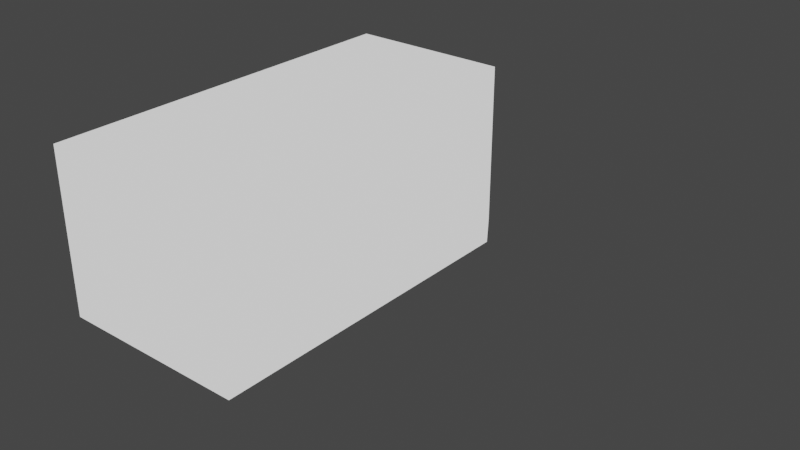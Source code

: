 # Source: Street2WithScale.blend  (saved by Blender 2.93.20; exported with 4.5.12 LTS)
import bpy
from mathutils import Matrix  # noqa: F401  (used for matrix-valued properties, if any)

bpy.ops.wm.read_factory_settings(use_empty=True)
scene = bpy.context.scene
scene.name = 'Scene'

# ---- collections
col_barexterior = bpy.data.collections.new('BarExterior'); scene.collection.children.link(col_barexterior)
col_barinterior = bpy.data.collections.new('BarInterior'); scene.collection.children.link(col_barinterior)

# ---- images (referenced by path relative to the original .blend; pixels are not part of the script)
import os
ASSET_DIR = os.environ.get("B2B_ASSET_DIR", "")  # directory of the original .blend (textures are referenced by path, not embedded)
HERE = os.path.dirname(os.path.abspath(__file__))  # packed textures are extracted next to this script under _unpacked/

def load_image(name, relpath, width, height, colorspace="sRGB"):
    """Load a texture the original file referenced (path relative to the .blend, or extracted next to this script)."""
    p = next((c for c in (os.path.join(HERE, relpath), os.path.join(ASSET_DIR, relpath)) if relpath and os.path.exists(c)), "")
    if p:
        img = bpy.data.images.load(p, check_existing=True)
        img.name = name
    else:  # same state as the original file: an image datablock whose file is absent (Cycles renders it pink)
        img = bpy.data.images.new(name, width, height)
        img.source = "FILE"
        img.filepath = "//" + (relpath or name)
    img.colorspace_settings.name = colorspace
    return img
img_gridbox_default_png_002 = load_image('GridBox_Default.png.002', 'GridBox_Default.png', 1024, 1024, 'sRGB')

# ---- materials (node trees are filled in below, after node groups)
mat_gridlines_002 = bpy.data.materials.new('GridLines.002')
mat_gridlines_002.use_transparent_shadow = False
mat_gridlines_002.diffuse_color = (1.0, 1.0, 1.0, 1.0)
mat_gridlines_002.roughness = 1.0
mat_gridlines_002.specular_intensity = 0.0
mat_gridlines_003 = bpy.data.materials.new('GridLines.003')
mat_gridlines_003.alpha_threshold = 0.4345
mat_gridlines_003.use_backface_culling = True
mat_gridlines_003.use_transparent_shadow = False
mat_gridlines_003.diffuse_color = (1.0, 1.0, 1.0, 1.0)
mat_gridlines_003.roughness = 1.0
mat_gridlines_003.specular_intensity = 0.0

# ---- material node trees
mat_gridlines_002.use_nodes = True; mat_gridlines_002.node_tree.nodes.clear()
_N = mat_gridlines_002.node_tree.nodes; _L = mat_gridlines_002.node_tree.links
n0 = _N.new('ShaderNodeBsdfPrincipled'); n0.name = 'Principled BSDF'; n0.location = (10, 300)
n0.distribution = 'GGX'
n0.subsurface_method = 'BURLEY'
n0.inputs[2].default_value = 1.0
n0.inputs[3].default_value = 1.45
n0.inputs[4].default_value = 0.0
n0.inputs[13].default_value = 0.0
n0.inputs[27].default_value = (0.0, 0.0, 0.0, 1.0)
n0.inputs[28].default_value = 1.0
n1 = _N.new('ShaderNodeOutputMaterial'); n1.name = 'Material Output'; n1.location = (300, 300)
n2 = _N.new('ShaderNodeTexImage'); n2.name = 'Image Texture'; n2.location = (-300, 600)
n2.image = img_gridbox_default_png_002
_L.new(n0.outputs[0], n1.inputs[0])
_L.new(n2.outputs[0], n0.inputs[0])
n1.is_active_output = True
mat_gridlines_003.use_nodes = True; mat_gridlines_003.node_tree.nodes.clear()
_N = mat_gridlines_003.node_tree.nodes; _L = mat_gridlines_003.node_tree.links
n0 = _N.new('ShaderNodeOutputMaterial'); n0.name = 'Material Output'; n0.location = (300, 300)
n1 = _N.new('ShaderNodeEmission'); n1.name = 'Emission'; n1.location = (10, 300)
n1.inputs[0].default_value = (0.8, 0.8, 0.8, 1.0)
_L.new(n1.outputs[0], n0.inputs[0])
n0.is_active_output = True

# ---- world
world_world = bpy.data.worlds.new('World'); scene.world = world_world
world_world.use_nodes = True; world_world.node_tree.nodes.clear()
_N = world_world.node_tree.nodes; _L = world_world.node_tree.links
n0 = _N.new('ShaderNodeOutputWorld'); n0.name = 'World Output'; n0.location = (300, 300)
n1 = _N.new('ShaderNodeBackground'); n1.name = 'Background'; n1.location = (10, 300)
n1.inputs[0].default_value = (0.05088, 0.05088, 0.05088, 1.0)
_L.new(n1.outputs[0], n0.inputs[0])
n0.is_active_output = True
world_world.color = (0.05088, 0.05088, 0.05088)
world_world.use_sun_shadow = False
world_world.sun_shadow_jitter_overblur = 0.0

# ---- meshes
me_barexterior = bpy.data.meshes.new('BarExterior')
me_barexterior.from_pydata([(-5.0, -2.0, 11.0), (-5.0, -2.0, 23.97), (-12.0, -2.0, 23.97), (-12.0, -2.0, 10.0), (-6.0, -2.0, 10.0), (-5.0, 4.0, 11.0), (-6.0, 4.0, 10.0), (-12.0, 4.0, 10.0), (-12.0, 4.0, 23.97), (-5.0, 4.0, 23.97)], [], [(0, 1, 2), (0, 2, 3), (3, 4, 0), (5, 6, 7), (7, 8, 5), (8, 9, 5), (8, 2, 1), (1, 9, 8), (7, 3, 2), (2, 8, 7), (6, 4, 3), (3, 7, 6), (9, 1, 0), (0, 5, 9), (0, 4, 6), (6, 5, 0)])
me_barexterior.polygons.foreach_set('use_smooth', [True] * 16)
_k = set([(0, 1), (0, 4), (0, 5), (1, 2), (1, 9), (2, 3), (2, 8), (3, 4), (3, 7), (4, 6), (5, 6), (5, 9), (6, 7), (7, 8), (8, 9)])
me_barexterior.attributes.new('sharp_edge', 'BOOLEAN', 'EDGE').data.foreach_set('value', [ (min(e.vertices), max(e.vertices)) in _k for e in me_barexterior.edges])
_uv = me_barexterior.uv_layers.new(name='UVMap')
_uv.uv.foreach_set('vector', [0.0, -1.0, 0.0, 11.97, -7.0, 11.97, 0.0, -1.0, -7.0, 11.97, -7.0, -2.0, -7.0, -2.0, -1.0, -2.0, 0.0, -1.0, 0.0, -1.0, 1.0, -2.0, 7.0, -2.0, 7.0, -2.0, 7.0, 11.97, 0.0, -1.0, 7.0, 11.97, 0.0, 11.97, 0.0, -1.0, -7.0, 6.0, -7.0, 0.0, 0.0, 0.0, 0.0, 0.0, 0.0, 6.0, -7.0, 6.0, -2.0, 6.0, -2.0, 0.0, 11.97, 0.0, 11.97, 0.0, 11.97, 6.0, -2.0, 6.0, 0.99, 6.0, 0.99, 0.0, 6.992, 0.0, 6.992, 0.0, 6.992, 6.0, 0.99, 6.0, -8.0, 6.0, -8.0, 0.0, 1.01, 0.0, 1.01, 0.0, 1.01, 6.0, -8.0, 6.0, 0.7071, 0.0, 2.121, 0.0, 2.121, 6.0, 2.121, 6.0, 0.7071, 6.0, 0.7071, 0.0])
me_barexterior.materials.append(mat_gridlines_002)
me_barexterior.use_remesh_fix_poles = True
me_barexterior.use_remesh_preserve_attributes = False
me_barexterior.update()
me_barexterior.normals_split_custom_set([tuple(v) for v in zip(*[iter([0.0, -1.0, 0.0, 0.0, -1.0, 0.0, 0.0, -1.0, 0.0, 0.0, -1.0, 0.0, 0.0, -1.0, 0.0, 0.0, -1.0, 0.0, 0.0, -1.0, 0.0, 0.0, -1.0, 0.0, 0.0, -1.0, 0.0, 0.0, 1.0, 0.0, 0.0, 1.0, 0.0, 0.0, 1.0, 0.0, 0.0, 1.0, 0.0, 0.0, 1.0, 0.0, 0.0, 1.0, 0.0, 0.0, 1.0, 0.0, 0.0, 1.0, 0.0, 0.0, 1.0, 0.0, 0.0, 0.0, 1.0, 0.0, 0.0, 1.0, 0.0, 0.0, 1.0, 0.0, 0.0, 1.0, 0.0, 0.0, 1.0, 0.0, 0.0, 1.0, -1.0, 0.0, 0.0, -1.0, 0.0, 0.0, -1.0, 0.0, 0.0, -1.0, 0.0, 0.0, -1.0, 0.0, 0.0, -1.0, 0.0, 0.0, 0.0, 0.0, -1.0, 0.0, 0.0, -1.0, 0.0, 0.0, -1.0, 0.0, 0.0, -1.0, 0.0, 0.0, -1.0, 0.0, 0.0, -1.0, 1.0, 0.0, 0.0, 1.0, 0.0, 0.0, 1.0, 0.0, 0.0, 1.0, 0.0, 0.0, 1.0, 0.0, 0.0, 1.0, 0.0, 0.0, 0.7071, 0.0, -0.7071, 0.7071, 0.0, -0.7071, 0.7071, 0.0, -0.7071, 0.7071, 0.0, -0.7071, 0.7071, 0.0, -0.7071, 0.7071, 0.0, -0.7071])] * 3)])
me_barinterior_001 = bpy.data.meshes.new('BarInterior.001')
me_barinterior_001.from_pydata([(-13.0, -2.0, 11.5), (-14.0, -2.0, 10.0), (-20.0, -2.0, 10.0), (-20.0, -2.0, 24.0), (-13.0, -2.0, 24.0), (-13.0, 4.0, 11.5), (-13.0, 4.0, 24.0), (-20.0, 4.0, 24.0), (-20.0, 4.0, 10.0), (-14.0, 4.0, 10.0)], [], [(0, 1, 2), (2, 3, 0), (3, 4, 0), (5, 6, 7), (5, 7, 8), (8, 9, 5), (3, 7, 6), (6, 4, 3), (2, 8, 7), (7, 3, 2), (1, 9, 8), (8, 2, 1), (4, 6, 5), (5, 0, 4), (0, 5, 9), (9, 1, 0)])
me_barinterior_001.polygons.foreach_set('use_smooth', [True] * 16)
_k = set([(0, 1), (0, 4), (0, 5), (1, 2), (1, 9), (2, 3), (2, 8), (3, 4), (3, 7), (4, 6), (5, 6), (5, 9), (6, 7), (7, 8), (8, 9)])
me_barinterior_001.attributes.new('sharp_edge', 'BOOLEAN', 'EDGE').data.foreach_set('value', [ (min(e.vertices), max(e.vertices)) in _k for e in me_barinterior_001.edges])
_uv = me_barinterior_001.uv_layers.new(name='UVMap')
_uv.uv.foreach_set('vector', [0.0, -0.5, 1.0, -2.0, 7.0, -2.0, 7.0, -2.0, 7.0, 12.0, 0.0, -0.5, 7.0, 12.0, 0.0, 12.0, 0.0, -0.5, 0.0, -0.5, 0.0, 12.0, -7.0, 12.0, 0.0, -0.5, -7.0, 12.0, -7.0, -2.0, -7.0, -2.0, -1.0, -2.0, 0.0, -0.5, 7.0, 0.0, 7.0, 6.0, 0.0, 6.0, 0.0, 6.0, 0.0, 0.0, 7.0, 0.0, 2.0, 0.0, 2.0, 6.0, -12.0, 6.0, -12.0, 6.0, -12.0, 0.0, 2.0, 0.0, 0.99, 0.0, 0.99, 6.0, 6.992, 6.0, 6.992, 6.0, 6.992, 0.0, 0.99, 0.0, -8.0, 0.0, -8.0, 6.0, 1.01, 6.0, 1.01, 6.0, 1.01, 0.0, -8.0, 0.0, -0.416, 0.0, -0.416, 6.0, -2.219, 6.0, -2.219, 6.0, -2.219, 0.0, -0.416, 0.0])
me_barinterior_001.materials.append(mat_gridlines_003)
me_barinterior_001.use_remesh_fix_poles = True
me_barinterior_001.use_remesh_preserve_attributes = False
me_barinterior_001.update()
me_barinterior_001.normals_split_custom_set([tuple(v) for v in zip(*[iter([0.0, 1.0, 0.0, 0.0, 1.0, 0.0, 0.0, 1.0, 0.0, 0.0, 1.0, 0.0, 0.0, 1.0, 0.0, 0.0, 1.0, 0.0, 0.0, 1.0, 0.0, 0.0, 1.0, 0.0, 0.0, 1.0, 0.0, 0.0, -1.0, 0.0, 0.0, -1.0, 0.0, 0.0, -1.0, 0.0, 0.0, -1.0, 0.0, 0.0, -1.0, 0.0, 0.0, -1.0, 0.0, 0.0, -1.0, 0.0, 0.0, -1.0, 0.0, 0.0, -1.0, 0.0, 0.0, 0.0, -1.0, 0.0, 0.0, -1.0, 0.0, 0.0, -1.0, 0.0, 0.0, -1.0, 0.0, 0.0, -1.0, 0.0, 0.0, -1.0, 1.0, 0.0, 0.0, 1.0, 0.0, 0.0, 1.0, 0.0, 0.0, 1.0, 0.0, 0.0, 1.0, 0.0, 0.0, 1.0, 0.0, 0.0, 0.0, 0.0, 1.0, 0.0, 0.0, 1.0, 0.0, 0.0, 1.0, 0.0, 0.0, 1.0, 0.0, 0.0, 1.0, 0.0, 0.0, 1.0, -1.0, 0.0, 0.0, -1.0, 0.0, 0.0, -1.0, 0.0, 0.0, -1.0, 0.0, 0.0, -1.0, 0.0, 0.0, -1.0, 0.0, 0.0, -0.8321, 0.0, 0.5547, -0.8321, 0.0, 0.5547, -0.8321, 0.0, 0.5547, -0.8321, 0.0, 0.5547, -0.8321, 0.0, 0.5547, -0.8321, 0.0, 0.5547])] * 3)])
me_barinterior_002 = bpy.data.meshes.new('BarInterior.002')
me_barinterior_002.from_pydata([(-17.0, -1.0, 16.0), (-18.0, -1.0, 16.0), (-18.0, -2.0, 16.0), (-17.0, -2.0, 16.0), (-18.0, -1.0, 10.1), (-17.0, -1.0, 10.1), (-17.0, -2.0, 10.1), (-18.0, -2.0, 10.1), (-19.0, -1.0, 16.0), (-19.0, -1.0, 15.0), (-19.0, -2.0, 15.0), (-19.0, -2.0, 16.0), (-18.0, -1.0, 15.0), (-18.0, -2.0, 15.0), (-17.0, -1.0, 15.0), (-17.0, -2.0, 15.0)], [], [(0, 1, 2, 3), (4, 5, 6, 7), (8, 9, 10, 11), (12, 4, 7, 13), (6, 5, 14, 15), (15, 14, 0, 3), (1, 0, 14, 12), (12, 14, 5, 4), (6, 15, 13, 7), (15, 3, 2, 13), (11, 10, 13, 2), (10, 9, 12, 13), (8, 11, 2, 1), (9, 8, 1, 12)])
me_barinterior_002.polygons.foreach_set('use_smooth', [True] * 14)
_k = set([(0, 1), (0, 3), (0, 14), (1, 8), (2, 3), (2, 11), (3, 15), (4, 5), (4, 7), (4, 12), (5, 6), (5, 14), (6, 7), (6, 15), (7, 13), (8, 9), (8, 11), (9, 10), (9, 12), (10, 11), (10, 13), (12, 13)])
me_barinterior_002.attributes.new('sharp_edge', 'BOOLEAN', 'EDGE').data.foreach_set('value', [ (min(e.vertices), max(e.vertices)) in _k for e in me_barinterior_002.edges])
_uv = me_barinterior_002.uv_layers.new(name='UVMap')
_uv.uv.foreach_set('vector', [0.0, 1.0, -1.0, 1.0, -1.0, 0.0, 0.0, 0.0, 1.0, 1.0, 0.0, 1.0, 0.0, 0.0, 1.0, 0.0, 3.0, 1.0, 2.0, 1.0, 2.0, 0.0, 3.0, 0.0, 2.0, 1.0, -3.0, 1.0, -3.0, 0.0, 2.0, 0.0, 3.0, 0.0, 3.0, 1.0, -2.0, 1.0, -2.0, 0.0, -2.0, 0.0, -2.0, 1.0, -3.0, 1.0, -3.0, 0.0, 1.0, 3.0, 0.0, 3.0, 0.0, 2.0, 1.0, 2.0, 1.0, 2.0, 0.0, 2.0, 0.0, -3.0, 1.0, -3.0, 0.0, -3.0, 0.0, 2.0, -1.0, 2.0, -1.0, -3.0, 0.0, 2.0, 0.0, 3.0, -1.0, 3.0, -1.0, 2.0, -2.0, 3.0, -2.0, 2.0, -1.0, 2.0, -1.0, 3.0, 2.0, 0.0, 2.0, 1.0, 1.0, 1.0, 1.0, 0.0, -2.0, 1.0, -2.0, 0.0, -1.0, 0.0, -1.0, 1.0, 2.0, 2.0, 2.0, 3.0, 1.0, 3.0, 1.0, 2.0])
me_barinterior_002.materials.append(mat_gridlines_003)
me_barinterior_002.use_remesh_fix_poles = True
me_barinterior_002.use_remesh_preserve_attributes = False
me_barinterior_002.update()
me_barinterior_002.normals_split_custom_set([tuple(v) for v in zip(*[iter([0.0, 0.0, 1.0, 0.0, 0.0, 1.0, 0.0, 0.0, 1.0, 0.0, 0.0, 1.0, 0.0, 0.0, -1.0, 0.0, 0.0, -1.0, 0.0, 0.0, -1.0, 0.0, 0.0, -1.0, -1.0, 0.0, 0.0, -1.0, 0.0, 0.0, -1.0, 0.0, 0.0, -1.0, 0.0, 0.0, -1.0, 0.0, 0.0, -1.0, 0.0, 0.0, -1.0, 0.0, 0.0, -1.0, 0.0, 0.0, 1.0, 0.0, 0.0, 1.0, 0.0, 0.0, 1.0, 0.0, 0.0, 1.0, 0.0, 0.0, 1.0, 0.0, 0.0, 1.0, 0.0, 0.0, 1.0, 0.0, 0.0, 1.0, 0.0, 0.0, 0.0, 1.0, 0.0, 0.0, 1.0, 0.0, 0.0, 1.0, 0.0, 0.0, 1.0, 0.0, 0.0, 1.0, 0.0, 0.0, 1.0, 0.0, 0.0, 1.0, 0.0, 0.0, 1.0, 0.0, 0.0, -1.0, 0.0, 0.0, -1.0, 0.0, 0.0, -1.0, 0.0, 0.0, -1.0, 0.0, 0.0, -1.0, 0.0, 0.0, -1.0, 0.0, 0.0, -1.0, 0.0, 0.0, -1.0, 0.0, 0.0, -1.0, 0.0, 0.0, -1.0, 0.0, 0.0, -1.0, 0.0, 0.0, -1.0, 0.0, 0.0, 0.0, -1.0, 0.0, 0.0, -1.0, 0.0, 0.0, -1.0, 0.0, 0.0, -1.0, 0.0, 0.0, 1.0, 0.0, 0.0, 1.0, 0.0, 0.0, 1.0, 0.0, 0.0, 1.0, 0.0, 1.0, 0.0, 0.0, 1.0, 0.0, 0.0, 1.0, 0.0, 0.0, 1.0, 0.0])] * 3)])
me_barinterior_006 = bpy.data.meshes.new('BarInterior.006')
me_barinterior_006.from_pydata([(-19.0, -0.02154, 24.0), (-20.0, -0.02154, 24.0), (-20.0, -2.0, 24.0), (-19.0, -2.0, 24.0), (-20.0, -0.02154, 23.0), (-20.0, -2.0, 23.0), (-19.0, -0.02154, 23.0), (-19.0, -2.0, 23.0)], [], [(0, 1, 2, 3), (1, 4, 5, 2), (4, 6, 7, 5), (6, 0, 3, 7), (6, 4, 1, 0), (3, 2, 5, 7)])
me_barinterior_006.polygons.foreach_set('use_smooth', [True] * 6)
_k = set([(0, 1), (0, 3), (0, 6), (1, 2), (1, 4), (2, 3), (2, 5), (3, 7), (4, 5), (4, 6), (5, 7), (6, 7)])
me_barinterior_006.attributes.new('sharp_edge', 'BOOLEAN', 'EDGE').data.foreach_set('value', [ (min(e.vertices), max(e.vertices)) in _k for e in me_barinterior_006.edges])
_uv = me_barinterior_006.uv_layers.new(name='UVMap')
_uv.uv.foreach_set('vector', [0.0, 1.978, -1.0, 1.978, -1.0, 0.0, 0.0, 0.0, 0.0, 1.978, -1.0, 1.978, -1.0, 0.0, 0.0, 0.0, 1.0, 1.978, 0.0, 1.978, 0.0, 0.0, 1.0, 0.0, 1.0, 1.978, 0.0, 1.978, 0.0, 0.0, 1.0, 0.0, 0.0, -1.0, 1.0, -1.0, 1.0, 0.0, 0.0, 0.0, 0.0, 0.0, -1.0, 0.0, -1.0, -1.0, 0.0, -1.0])
me_barinterior_006.materials.append(mat_gridlines_003)
me_barinterior_006.use_remesh_fix_poles = True
me_barinterior_006.use_remesh_preserve_attributes = False
me_barinterior_006.update()
me_barinterior_006.normals_split_custom_set([tuple(v) for v in zip(*[iter([0.0, 0.0, 1.0, 0.0, 0.0, 1.0, 0.0, 0.0, 1.0, 0.0, 0.0, 1.0, -1.0, 0.0, 0.0, -1.0, 0.0, 0.0, -1.0, 0.0, 0.0, -1.0, 0.0, 0.0, 0.0, 0.0, -1.0, 0.0, 0.0, -1.0, 0.0, 0.0, -1.0, 0.0, 0.0, -1.0, 1.0, 0.0, 0.0, 1.0, 0.0, 0.0, 1.0, 0.0, 0.0, 1.0, 0.0, 0.0, 0.0, 1.0, 0.0, 0.0, 1.0, 0.0, 0.0, 1.0, 0.0, 0.0, 1.0, 0.0, 0.0, -1.0, 0.0, 0.0, -1.0, 0.0, 0.0, -1.0, 0.0, 0.0, -1.0, 0.0])] * 3)])
me_barinterior_005 = bpy.data.meshes.new('BarInterior.005')
me_barinterior_005.from_pydata([(-13.0, -0.02154, 24.0), (-14.0, -0.02154, 24.0), (-14.0, -2.0, 24.0), (-13.0, -2.0, 24.0), (-14.0, -0.02154, 23.0), (-14.0, -2.0, 23.0), (-13.0, -0.02154, 23.0), (-13.0, -2.0, 23.0)], [], [(0, 1, 2, 3), (1, 4, 5, 2), (4, 6, 7, 5), (6, 0, 3, 7), (6, 4, 1, 0), (3, 2, 5, 7)])
me_barinterior_005.polygons.foreach_set('use_smooth', [True] * 6)
_k = set([(0, 1), (0, 3), (0, 6), (1, 2), (1, 4), (2, 3), (2, 5), (3, 7), (4, 5), (4, 6), (5, 7), (6, 7)])
me_barinterior_005.attributes.new('sharp_edge', 'BOOLEAN', 'EDGE').data.foreach_set('value', [ (min(e.vertices), max(e.vertices)) in _k for e in me_barinterior_005.edges])
_uv = me_barinterior_005.uv_layers.new(name='UVMap')
_uv.uv.foreach_set('vector', [0.0, 1.978, -1.0, 1.978, -1.0, 0.0, 0.0, 0.0, 0.0, 1.978, -1.0, 1.978, -1.0, 0.0, 0.0, 0.0, 1.0, 1.978, 0.0, 1.978, 0.0, 0.0, 1.0, 0.0, 1.0, 1.978, 0.0, 1.978, 0.0, 0.0, 1.0, 0.0, 0.0, -1.0, 1.0, -1.0, 1.0, 0.0, 0.0, 0.0, 0.0, 0.0, -1.0, 0.0, -1.0, -1.0, 0.0, -1.0])
me_barinterior_005.materials.append(mat_gridlines_003)
me_barinterior_005.use_remesh_fix_poles = True
me_barinterior_005.use_remesh_preserve_attributes = False
me_barinterior_005.update()
me_barinterior_005.normals_split_custom_set([tuple(v) for v in zip(*[iter([0.0, 0.0, 1.0, 0.0, 0.0, 1.0, 0.0, 0.0, 1.0, 0.0, 0.0, 1.0, -1.0, 0.0, 0.0, -1.0, 0.0, 0.0, -1.0, 0.0, 0.0, -1.0, 0.0, 0.0, 0.0, 0.0, -1.0, 0.0, 0.0, -1.0, 0.0, 0.0, -1.0, 0.0, 0.0, -1.0, 1.0, 0.0, 0.0, 1.0, 0.0, 0.0, 1.0, 0.0, 0.0, 1.0, 0.0, 0.0, 0.0, 1.0, 0.0, 0.0, 1.0, 0.0, 0.0, 1.0, 0.0, 0.0, 1.0, 0.0, 0.0, -1.0, 0.0, 0.0, -1.0, 0.0, 0.0, -1.0, 0.0, 0.0, -1.0, 0.0])] * 3)])
me_barinterior_003 = bpy.data.meshes.new('BarInterior.003')
me_barinterior_003.from_pydata([(-14.0, -1.536, 24.0), (-19.0, -1.536, 24.0), (-19.0, -2.0, 24.0), (-14.0, -2.0, 24.0), (-19.0, -1.536, 22.0), (-19.0, -2.0, 22.0), (-14.0, -1.536, 22.0), (-14.0, -2.0, 22.0)], [], [(0, 1, 2, 3), (1, 4, 5, 2), (4, 6, 7, 5), (6, 0, 3, 7), (6, 4, 1, 0), (3, 2, 5, 7)])
me_barinterior_003.polygons.foreach_set('use_smooth', [True] * 6)
_k = set([(0, 1), (0, 3), (0, 6), (1, 2), (1, 4), (2, 3), (2, 5), (3, 7), (4, 5), (4, 6), (5, 7), (6, 7)])
me_barinterior_003.attributes.new('sharp_edge', 'BOOLEAN', 'EDGE').data.foreach_set('value', [ (min(e.vertices), max(e.vertices)) in _k for e in me_barinterior_003.edges])
_uv = me_barinterior_003.uv_layers.new(name='UVMap')
_uv.uv.foreach_set('vector', [1.0, 0.4641, -4.0, 0.4641, -4.0, 0.0, 1.0, 0.0, 2.0, 0.4641, 0.0, 0.4641, 0.0, 0.0, 2.0, 0.0, 4.0, 0.4641, -1.0, 0.4641, -1.0, 0.0, 4.0, 0.0, 0.0, 0.4641, -2.0, 0.4641, -2.0, 0.0, 0.0, 0.0, -1.0, 0.0, 4.0, 0.0, 4.0, 2.0, -1.0, 2.0, 1.0, 2.0, -4.0, 2.0, -4.0, 0.0, 1.0, 0.0])
me_barinterior_003.materials.append(mat_gridlines_003)
me_barinterior_003.use_remesh_fix_poles = True
me_barinterior_003.use_remesh_preserve_attributes = False
me_barinterior_003.update()
me_barinterior_003.normals_split_custom_set([tuple(v) for v in zip(*[iter([0.0, 0.0, 1.0, 0.0, 0.0, 1.0, 0.0, 0.0, 1.0, 0.0, 0.0, 1.0, -1.0, 0.0, 0.0, -1.0, 0.0, 0.0, -1.0, 0.0, 0.0, -1.0, 0.0, 0.0, 0.0, 0.0, -1.0, 0.0, 0.0, -1.0, 0.0, 0.0, -1.0, 0.0, 0.0, -1.0, 1.0, 0.0, 0.0, 1.0, 0.0, 0.0, 1.0, 0.0, 0.0, 1.0, 0.0, 0.0, 0.0, 1.0, 0.0, 0.0, 1.0, 0.0, 0.0, 1.0, 0.0, 0.0, 1.0, 0.0, 0.0, -1.0, 0.0, 0.0, -1.0, 0.0, 0.0, -1.0, 0.0, 0.0, -1.0, 0.0])] * 3)])
me_barinterior_004 = bpy.data.meshes.new('BarInterior.004')
me_barinterior_004.from_pydata([(-14.0, -1.885, 21.35), (-14.0, -1.77, 21.35), (-14.0, -1.77, 21.7), (-14.0, -1.655, 21.7), (-14.0, -1.655, 22.05), (-15.0, -1.77, 21.7), (-15.0, -1.77, 21.35), (-15.0, -1.885, 21.35), (-15.0, -1.655, 22.05), (-15.0, -1.655, 21.7), (-14.0, -1.885, 21.0), (-14.0, -2.0, 21.0), (-15.0, -2.0, 21.0), (-15.0, -1.885, 21.0), (-14.0, -2.0, 21.35), (-14.0, -2.0, 21.7), (-14.0, -2.0, 22.05), (-15.0, -2.0, 21.35), (-15.0, -2.0, 21.7), (-15.0, -2.0, 22.05)], [], [(0, 1, 2), (2, 3, 4), (5, 6, 7), (8, 9, 5), (10, 11, 12), (12, 13, 10), (0, 10, 13), (13, 7, 0), (1, 0, 7), (7, 6, 1), (2, 1, 6), (6, 5, 2), (3, 2, 5), (5, 9, 3), (4, 3, 9), (9, 8, 4), (0, 14, 11), (11, 10, 0), (2, 15, 14), (14, 0, 2), (4, 16, 15), (15, 2, 4), (13, 12, 17), (17, 7, 13), (7, 17, 18), (18, 5, 7), (5, 18, 19), (19, 8, 5), (8, 19, 16), (16, 4, 8)])
me_barinterior_004.polygons.foreach_set('use_smooth', [True] * 30)
_k = set([(0, 1), (0, 7), (0, 10), (0, 11), (1, 2), (1, 6), (2, 3), (2, 5), (3, 4), (3, 9), (4, 8), (4, 16), (5, 6), (5, 9), (5, 19), (6, 7), (7, 13), (8, 9), (8, 16), (8, 19), (10, 11), (10, 12), (10, 13), (12, 13)])
me_barinterior_004.attributes.new('sharp_edge', 'BOOLEAN', 'EDGE').data.foreach_set('value', [ (min(e.vertices), max(e.vertices)) in _k for e in me_barinterior_004.edges])
_uv = me_barinterior_004.uv_layers.new(name='UVMap')
_uv.uv.foreach_set('vector', [-0.3489, 0.1151, -0.3489, 0.2302, -0.6979, 0.2302, -0.6979, 0.2302, -0.6979, 0.3452, -1.047, 0.3452, 0.6979, 0.2302, 0.3489, 0.2302, 0.3489, 0.1151, 1.047, 0.3452, 0.6979, 0.3452, 0.6979, 0.2302, -1.0, 0.1151, -1.0, 0.0, 0.0, 0.0, 0.0, 0.0, 0.0, 0.1151, -1.0, 0.1151, -1.0, 0.3489, -1.0, 0.0, 0.0, 0.0, 0.0, 0.0, 0.0, 0.3489, -1.0, 0.3489, -1.0, 0.2302, -1.0, 0.1151, 0.0, 0.1151, 0.0, 0.1151, 0.0, 0.2302, -1.0, 0.2302, -1.0, 0.6979, -1.0, 0.3489, 0.0, 0.3489, 0.0, 0.3489, 0.0, 0.6979, -1.0, 0.6979, -1.0, 0.3452, -1.0, 0.2302, 0.0, 0.2302, 0.0, 0.2302, 0.0, 0.3452, -1.0, 0.3452, -1.0, 1.047, -1.0, 0.6979, 0.0, 0.6979, 0.0, 0.6979, 0.0, 1.047, -1.0, 1.047, -0.3489, 0.1151, -0.3489, 0.0, 0.0, 0.0, 0.0, 0.0, 0.0, 0.1151, -0.3489, 0.1151, -0.6979, 0.2302, -0.6979, 0.0, -0.3489, 0.0, -0.3489, 0.0, -0.3489, 0.1151, -0.6979, 0.2302, -1.047, 0.3452, -1.047, 0.0, -0.6979, 0.0, -0.6979, 0.0, -0.6979, 0.2302, -1.047, 0.3452, 0.0, 0.1151, 0.0, 0.0, 0.3489, 0.0, 0.3489, 0.0, 0.3489, 0.1151, 0.0, 0.1151, 0.3489, 0.1151, 0.3489, 0.0, 0.6979, 0.0, 0.6979, 0.0, 0.6979, 0.2302, 0.3489, 0.1151, 0.6979, 0.2302, 0.6979, 0.0, 1.047, 0.0, 1.047, 0.0, 1.047, 0.3452, 0.6979, 0.2302, 0.0, 0.3452, 0.0, 0.0, 1.0, 0.0, 1.0, 0.0, 1.0, 0.3452, 0.0, 0.3452])
me_barinterior_004.materials.append(mat_gridlines_003)
me_barinterior_004.use_remesh_fix_poles = True
me_barinterior_004.use_remesh_preserve_attributes = False
me_barinterior_004.update()
me_barinterior_004.normals_split_custom_set([tuple(v) for v in zip(*[iter([1.0, 0.0, 0.0, 1.0, 0.0, 0.0, 1.0, 0.0, 0.0, 1.0, 0.0, 0.0, 1.0, 0.0, 0.0, 1.0, 0.0, 0.0, -1.0, 0.0, 0.0, -1.0, 0.0, 0.0, -1.0, 0.0, 0.0, -1.0, 0.0, 0.0, -1.0, 0.0, 0.0, -1.0, 0.0, 0.0, 0.0, 0.0, -1.0, 0.0, 0.0, -1.0, 0.0, 0.0, -1.0, 0.0, 0.0, -1.0, 0.0, 0.0, -1.0, 0.0, 0.0, -1.0, 0.0, 1.0, 0.0, 0.0, 1.0, 0.0, 0.0, 1.0, 0.0, 0.0, 1.0, 0.0, 0.0, 1.0, 0.0, 0.0, 1.0, 0.0, 0.0, 0.0, -1.0, 0.0, 0.0, -1.0, 0.0, 0.0, -1.0, 0.0, 0.0, -1.0, 0.0, 0.0, -1.0, 0.0, 0.0, -1.0, 0.0, 1.0, 0.0, 0.0, 1.0, 0.0, 0.0, 1.0, 0.0, 0.0, 1.0, 0.0, 0.0, 1.0, 0.0, 0.0, 1.0, 0.0, 0.0, 0.0, -1.0, 0.0, 0.0, -1.0, 0.0, 0.0, -1.0, 0.0, 0.0, -1.0, 0.0, 0.0, -1.0, 0.0, 0.0, -1.0, 0.0, 1.0, 0.0, 0.0, 1.0, 0.0, 0.0, 1.0, 0.0, 0.0, 1.0, 0.0, 0.0, 1.0, 0.0, 0.0, 1.0, 0.0, 1.0, 0.0, 0.0, 1.0, 0.0, 0.0, 1.0, 0.0, 0.0, 1.0, 0.0, 0.0, 1.0, 0.0, 0.0, 1.0, 0.0, 0.0, 1.0, 0.0, 0.0, 1.0, 0.0, 0.0, 1.0, 0.0, 0.0, 1.0, 0.0, 0.0, 1.0, 0.0, 0.0, 1.0, 0.0, 0.0, 1.0, 0.0, 0.0, 1.0, 0.0, 0.0, 1.0, 0.0, 0.0, 1.0, 0.0, 0.0, 1.0, 0.0, 0.0, 1.0, 0.0, 0.0, -1.0, 0.0, 0.0, -1.0, 0.0, 0.0, -1.0, 0.0, 0.0, -1.0, 0.0, 0.0, -1.0, 0.0, 0.0, -1.0, 0.0, 0.0, -1.0, 0.0, 0.0, -1.0, 0.0, 0.0, -1.0, 0.0, 0.0, -1.0, 0.0, 0.0, -1.0, 0.0, 0.0, -1.0, 0.0, 0.0, -1.0, 0.0, 0.0, -1.0, 0.0, 0.0, -1.0, 0.0, 0.0, -1.0, 0.0, 0.0, -1.0, 0.0, 0.0, -1.0, 0.0, 0.0, 0.0, 0.0, 1.0, 0.0, 0.0, 1.0, 0.0, 0.0, 1.0, 0.0, 0.0, 1.0, 0.0, 0.0, 1.0, 0.0, 0.0, 1.0])] * 3)])
me_cone = bpy.data.meshes.new('Cone')
me_cone.from_pydata([(3.183e-09, 0.1265, 0.3205), (0.02468, 0.1241, 0.3205), (0.0484, 0.1169, 0.3205), (0.07027, 0.1052, 0.3205), (0.08944, 0.08944, 0.3205), (0.1052, 0.07027, 0.3205), (0.1169, 0.0484, 0.3205), (0.1241, 0.02468, 0.3205), (0.1265, -8.494e-09, 0.3205), (0.1241, -0.02468, 0.3205), (0.1169, -0.0484, 0.3205), (0.1052, -0.07027, 0.3205), (0.08944, -0.08944, 0.3205), (0.07027, -0.1052, 0.3205), (0.0484, -0.1169, 0.3205), (0.02468, -0.1241, 0.3205), (-1.508e-08, -0.1265, 0.3205), (-0.02468, -0.1241, 0.3205), (-0.0484, -0.1169, 0.3205), (-0.07027, -0.1052, 0.3205), (-0.08944, -0.08944, 0.3205), (-0.1052, -0.07027, 0.3205), (-0.1169, -0.0484, 0.3205), (-0.1241, -0.02468, 0.3205), (-0.1265, 4.459e-09, 0.3205), (-0.1241, 0.02468, 0.3205), (-0.1169, 0.0484, 0.3205), (-0.1052, 0.07027, 0.3205), (-0.08944, 0.08944, 0.3205), (-0.07027, 0.1052, 0.3205), (-0.0484, 0.1169, 0.3205), (-0.02468, 0.1241, 0.3205), (1.025e-05, 0.2386, 0.1928), (0.04657, 0.2341, 0.1928), (0.09134, 0.2205, 0.1928), (0.1326, 0.1984, 0.1928), (0.1688, 0.1687, 0.1928), (0.1984, 0.1326, 0.1928), (0.2205, 0.09132, 0.1928), (0.2341, 0.04655, 0.1928), (0.2387, -5.152e-06, 0.1928), (0.2341, -0.04656, 0.1928), (0.2205, -0.09133, 0.1928), (0.1984, -0.1326, 0.1928), (0.1688, -0.1688, 0.1928), (0.1326, -0.1984, 0.1928), (0.09134, -0.2205, 0.1928), (0.04657, -0.2341, 0.1928), (1.022e-05, -0.2387, 0.1928), (-0.04655, -0.2341, 0.1928), (-0.09132, -0.2205, 0.1928), (-0.1326, -0.1984, 0.1928), (-0.1687, -0.1688, 0.1928), (-0.1984, -0.1326, 0.1928), (-0.2205, -0.09133, 0.1928), (-0.2341, -0.04656, 0.1928), (-0.2386, -5.136e-06, 0.1928), (-0.2341, 0.04655, 0.1928), (-0.2205, 0.09132, 0.1928), (-0.1984, 0.1326, 0.1928), (-0.1687, 0.1687, 0.1928), (-0.1326, 0.1984, 0.1928), (-0.09132, 0.2205, 0.1928), (-0.04655, 0.2341, 0.1928), (0.0, 0.2671, 0.291), (0.05212, 0.262, 0.291), (0.1022, 0.2468, 0.291), (0.1484, 0.2221, 0.291), (0.1889, 0.1889, 0.291), (0.2221, 0.1484, 0.291), (0.2468, 0.1022, 0.291), (0.262, 0.05212, 0.291), (0.2671, -1.168e-08, 0.291), (0.262, -0.05212, 0.291), (0.2468, -0.1022, 0.291), (0.2221, -0.1484, 0.291), (0.1889, -0.1889, 0.291), (0.1484, -0.2221, 0.291), (0.1022, -0.2468, 0.291), (0.05212, -0.262, 0.291), (-2.335e-08, -0.2671, 0.291), (-0.05212, -0.262, 0.291), (-0.1022, -0.2468, 0.291), (-0.1484, -0.2221, 0.291), (-0.1889, -0.1889, 0.291), (-0.2221, -0.1484, 0.291), (-0.2468, -0.1022, 0.291), (-0.262, -0.05212, 0.291), (-0.2671, 3.186e-09, 0.291), (-0.262, 0.05212, 0.291), (-0.2468, 0.1022, 0.291), (-0.2221, 0.1484, 0.291), (-0.1889, 0.1889, 0.291), (-0.1484, 0.2221, 0.291), (-0.1022, 0.2468, 0.291), (-0.05212, 0.262, 0.291), (-2.849e-09, 0.01375, 0.3364), (0.002683, 0.01349, 0.3364), (0.005263, 0.01271, 0.3364), (0.00764, 0.01143, 0.3364), (0.009724, 0.009724, 0.3364), (0.01143, 0.00764, 0.3364), (0.0127, 0.005263, 0.3364), (0.01349, 0.002683, 0.3364), (0.01375, -3.39e-09, 0.3364), (0.01349, -0.002683, 0.3364), (0.0127, -0.005262, 0.3364), (0.01143, -0.00764, 0.3364), (0.009724, -0.009724, 0.3364), (0.00764, -0.01143, 0.3364), (0.005263, -0.01271, 0.3364), (0.002683, -0.01349, 0.3364), (-1.276e-08, -0.01375, 0.3364), (-0.002683, -0.01349, 0.3364), (-0.005263, -0.01271, 0.3364), (-0.007641, -0.01144, 0.3364), (-0.009725, -0.009725, 0.3364), (-0.01144, -0.007641, 0.3364), (-0.01271, -0.005263, 0.3364), (-0.01349, -0.002683, 0.3364), (-0.01375, -6.677e-09, 0.3364), (-0.01349, 0.002683, 0.3364), (-0.01271, 0.005263, 0.3364), (-0.01143, 0.007641, 0.3364), (-0.009725, 0.009725, 0.3364), (-0.007641, 0.01143, 0.3364), (-0.005263, 0.01271, 0.3364), (-0.002683, 0.01349, 0.3364), (5.349e-06, 0.01375, 2.104), (-3.082e-07, 7.695e-09, 2.106), (0.002688, 0.01349, 2.104), (0.005269, 0.01271, 2.104), (0.007645, 0.01143, 2.104), (0.009729, 0.009724, 2.104), (0.01144, 0.00764, 2.104), (0.01271, 0.005263, 2.104), (0.01349, 0.002683, 2.104), (0.01376, 3.189e-09, 2.104), (0.01349, -0.002683, 2.104), (0.01271, -0.005262, 2.104), (0.01144, -0.00764, 2.104), (0.009729, -0.009724, 2.104), (0.007645, -0.01143, 2.104), (0.005268, -0.01271, 2.104), (0.002688, -0.01349, 2.104), (5.34e-06, -0.01375, 2.104), (-0.002678, -0.01349, 2.104), (-0.005258, -0.01271, 2.104), (-0.007635, -0.01144, 2.104), (-0.00972, -0.009725, 2.104), (-0.01143, -0.007641, 2.104), (-0.0127, -0.005263, 2.104), (-0.01348, -0.002683, 2.104), (-0.01375, -9.782e-11, 2.104), (-0.01348, 0.002683, 2.104), (-0.0127, 0.005263, 2.104), (-0.01143, 0.007641, 2.104), (-0.009719, 0.009725, 2.104), (-0.007636, 0.01144, 2.104), (-0.005258, 0.01271, 2.104), (-0.002678, 0.01349, 2.104), (1.025e-05, 0.5089, 0.08757), (0.0993, 0.4991, 0.08757), (0.1948, 0.4702, 0.08757), (0.2828, 0.4232, 0.08757), (0.3599, 0.3599, 0.08757), (0.4232, 0.2827, 0.08757), (0.4702, 0.1948, 0.08757), (0.4992, 0.09928, 0.08757), (0.5089, -5.158e-06, 0.08757), (0.4992, -0.09929, 0.08757), (0.4702, -0.1948, 0.08757), (0.4232, -0.2827, 0.08757), (0.3599, -0.3599, 0.08757), (0.2828, -0.4232, 0.08757), (0.1948, -0.4702, 0.08757), (0.0993, -0.4992, 0.08757), (1.02e-05, -0.5089, 0.08757), (-0.09928, -0.4992, 0.08757), (-0.1947, -0.4702, 0.08757), (-0.2827, -0.4232, 0.08757), (-0.3599, -0.3599, 0.08757), (-0.4231, -0.2827, 0.08757), (-0.4702, -0.1948, 0.08757), (-0.4991, -0.09929, 0.08757), (-0.5089, -5.13e-06, 0.08757), (-0.4991, 0.09928, 0.08757), (-0.4702, 0.1948, 0.08757), (-0.4231, 0.2827, 0.08757), (-0.3599, 0.3599, 0.08757), (-0.2827, 0.4232, 0.08757), (-0.1947, 0.4702, 0.08757), (-0.09928, 0.4991, 0.08757), (1.025e-05, 0.3701, 0.1391), (0.07222, 0.363, 0.1391), (0.1417, 0.342, 0.1391), (0.2057, 0.3078, 0.1391), (0.2617, 0.2617, 0.1391), (0.3078, 0.2056, 0.1391), (0.342, 0.1416, 0.1391), (0.363, 0.07221, 0.1391), (0.3702, -5.154e-06, 0.1391), (0.363, -0.07222, 0.1391), (0.342, -0.1417, 0.1391), (0.3078, -0.2056, 0.1391), (0.2617, -0.2617, 0.1391), (0.2057, -0.3078, 0.1391), (0.1417, -0.342, 0.1391), (0.07222, -0.363, 0.1391), (1.021e-05, -0.3701, 0.1391), (-0.0722, -0.363, 0.1391), (-0.1416, -0.342, 0.1391), (-0.2056, -0.3078, 0.1391), (-0.2617, -0.2617, 0.1391), (-0.3078, -0.2056, 0.1391), (-0.342, -0.1417, 0.1391), (-0.363, -0.07222, 0.1391), (-0.3701, -5.127e-06, 0.1391), (-0.363, 0.07221, 0.1391), (-0.342, 0.1416, 0.1391), (-0.3078, 0.2056, 0.1391), (-0.2617, 0.2617, 0.1391), (-0.2056, 0.3078, 0.1391), (-0.1416, 0.342, 0.1391), (-0.0722, 0.363, 0.1391)], [], [(121, 120, 153, 154), (107, 106, 139, 140), (120, 119, 152, 153), (106, 105, 138, 139), (119, 118, 151, 152), (105, 104, 137, 138), (118, 117, 150, 151), (104, 103, 136, 137), (117, 116, 149, 150), (103, 102, 135, 136), (116, 115, 148, 149), (102, 101, 134, 135), (115, 114, 147, 148), (96, 127, 160, 128), (101, 100, 133, 134), (114, 113, 146, 147), (127, 126, 159, 160), (100, 99, 132, 133), (113, 112, 145, 146), (126, 125, 158, 159), (99, 98, 131, 132), (112, 111, 144, 145), (125, 124, 157, 158), (98, 97, 130, 131), (111, 110, 143, 144), (124, 123, 156, 157), (97, 96, 128, 130), (110, 109, 142, 143), (123, 122, 155, 156), (109, 108, 141, 142), (78, 79, 176, 175), (122, 121, 154, 155), (108, 107, 140, 141), (32, 33, 34, 35, 36, 37, 38, 39, 40, 41, 42, 43, 44, 45, 46, 47, 48, 49, 50, 51, 52, 53, 54, 55, 56, 57, 58, 59, 60, 61, 62, 63), (85, 86, 183, 182), (65, 66, 163, 162), (92, 93, 190, 189), (72, 73, 170, 169), (79, 80, 177, 176), (86, 87, 184, 183), (66, 67, 164, 163), (93, 94, 191, 190), (73, 74, 171, 170), (80, 81, 178, 177), (87, 88, 185, 184), (67, 68, 165, 164), (94, 95, 192, 191), (74, 75, 172, 171), (81, 82, 179, 178), (88, 89, 186, 185), (68, 69, 166, 165), (95, 64, 161, 192), (75, 76, 173, 172), (82, 83, 180, 179), (89, 90, 187, 186), (69, 70, 167, 166), (76, 77, 174, 173), (83, 84, 181, 180), (90, 91, 188, 187), (70, 71, 168, 167), (64, 65, 162, 161), (77, 78, 175, 174), (84, 85, 182, 181), (91, 92, 189, 188), (71, 72, 169, 168), (0, 1, 65, 64), (1, 2, 66, 65), (2, 3, 67, 66), (3, 4, 68, 67), (4, 5, 69, 68), (5, 6, 70, 69), (6, 7, 71, 70), (7, 8, 72, 71), (8, 9, 73, 72), (9, 10, 74, 73), (10, 11, 75, 74), (11, 12, 76, 75), (12, 13, 77, 76), (13, 14, 78, 77), (14, 15, 79, 78), (15, 16, 80, 79), (16, 17, 81, 80), (17, 18, 82, 81), (18, 19, 83, 82), (19, 20, 84, 83), (20, 21, 85, 84), (21, 22, 86, 85), (22, 23, 87, 86), (23, 24, 88, 87), (24, 25, 89, 88), (25, 26, 90, 89), (26, 27, 91, 90), (27, 28, 92, 91), (28, 29, 93, 92), (29, 30, 94, 93), (30, 31, 95, 94), (31, 0, 64, 95), (96, 97, 1, 0), (97, 98, 2, 1), (98, 99, 3, 2), (99, 100, 4, 3), (100, 101, 5, 4), (101, 102, 6, 5), (102, 103, 7, 6), (103, 104, 8, 7), (104, 105, 9, 8), (105, 106, 10, 9), (106, 107, 11, 10), (107, 108, 12, 11), (108, 109, 13, 12), (109, 110, 14, 13), (110, 111, 15, 14), (111, 112, 16, 15), (112, 113, 17, 16), (113, 114, 18, 17), (114, 115, 19, 18), (115, 116, 20, 19), (116, 117, 21, 20), (117, 118, 22, 21), (118, 119, 23, 22), (119, 120, 24, 23), (120, 121, 25, 24), (121, 122, 26, 25), (122, 123, 27, 26), (123, 124, 28, 27), (124, 125, 29, 28), (125, 126, 30, 29), (126, 127, 31, 30), (127, 96, 0, 31), (128, 129, 130), (130, 129, 131), (131, 129, 132), (132, 129, 133), (133, 129, 134), (134, 129, 135), (135, 129, 136), (136, 129, 137), (137, 129, 138), (138, 129, 139), (139, 129, 140), (140, 129, 141), (141, 129, 142), (142, 129, 143), (143, 129, 144), (144, 129, 145), (145, 129, 146), (146, 129, 147), (147, 129, 148), (148, 129, 149), (149, 129, 150), (150, 129, 151), (151, 129, 152), (152, 129, 153), (153, 129, 154), (154, 129, 155), (155, 129, 156), (156, 129, 157), (157, 129, 158), (158, 129, 159), (159, 129, 160), (160, 129, 128), (194, 193, 161, 162), (195, 194, 162, 163), (196, 195, 163, 164), (197, 196, 164, 165), (198, 197, 165, 166), (199, 198, 166, 167), (200, 199, 167, 168), (201, 200, 168, 169), (202, 201, 169, 170), (203, 202, 170, 171), (204, 203, 171, 172), (205, 204, 172, 173), (206, 205, 173, 174), (207, 206, 174, 175), (208, 207, 175, 176), (209, 208, 176, 177), (210, 209, 177, 178), (211, 210, 178, 179), (212, 211, 179, 180), (213, 212, 180, 181), (214, 213, 181, 182), (215, 214, 182, 183), (216, 215, 183, 184), (217, 216, 184, 185), (218, 217, 185, 186), (219, 218, 186, 187), (220, 219, 187, 188), (221, 220, 188, 189), (222, 221, 189, 190), (223, 222, 190, 191), (224, 223, 191, 192), (193, 224, 192, 161), (33, 32, 193, 194), (34, 33, 194, 195), (35, 34, 195, 196), (36, 35, 196, 197), (37, 36, 197, 198), (38, 37, 198, 199), (39, 38, 199, 200), (40, 39, 200, 201), (41, 40, 201, 202), (42, 41, 202, 203), (43, 42, 203, 204), (44, 43, 204, 205), (45, 44, 205, 206), (46, 45, 206, 207), (47, 46, 207, 208), (48, 47, 208, 209), (49, 48, 209, 210), (50, 49, 210, 211), (51, 50, 211, 212), (52, 51, 212, 213), (53, 52, 213, 214), (54, 53, 214, 215), (55, 54, 215, 216), (56, 55, 216, 217), (57, 56, 217, 218), (58, 57, 218, 219), (59, 58, 219, 220), (60, 59, 220, 221), (61, 60, 221, 222), (62, 61, 222, 223), (63, 62, 223, 224), (32, 63, 224, 193)])
_uv = me_cone.uv_layers.new(name='UVMap')
_uv.uv.foreach_set('vector', [0.2479, 0.2504, 0.2478, 0.25, 0.2478, 0.25, 0.2479, 0.2504, 0.2518, 0.2488, 0.252, 0.2492, 0.252, 0.2492, 0.2518, 0.2488, 0.2478, 0.25, 0.2479, 0.2496, 0.2479, 0.2496, 0.2478, 0.25, 0.252, 0.2492, 0.2521, 0.2496, 0.2521, 0.2496, 0.252, 0.2492, 0.2479, 0.2496, 0.248, 0.2492, 0.248, 0.2492, 0.2479, 0.2496, 0.2521, 0.2496, 0.2522, 0.25, 0.2522, 0.25, 0.2521, 0.2496, 0.248, 0.2492, 0.2482, 0.2488, 0.2482, 0.2488, 0.248, 0.2492, 0.2522, 0.25, 0.2521, 0.2504, 0.2521, 0.2504, 0.2522, 0.25, 0.2482, 0.2488, 0.2485, 0.2485, 0.2485, 0.2485, 0.2482, 0.2488, 0.2521, 0.2504, 0.252, 0.2508, 0.252, 0.2508, 0.2521, 0.2504, 0.2485, 0.2485, 0.2488, 0.2482, 0.2488, 0.2482, 0.2485, 0.2485, 0.252, 0.2508, 0.2518, 0.2512, 0.2518, 0.2512, 0.252, 0.2508, 0.2488, 0.2482, 0.2492, 0.248, 0.2492, 0.248, 0.2488, 0.2482, 0.25, 0.2522, 0.2496, 0.2521, 0.2496, 0.2521, 0.25, 0.2522, 0.2518, 0.2512, 0.2515, 0.2515, 0.2515, 0.2515, 0.2518, 0.2512, 0.2492, 0.248, 0.2496, 0.2479, 0.2496, 0.2479, 0.2492, 0.248, 0.2496, 0.2521, 0.2492, 0.252, 0.2492, 0.252, 0.2496, 0.2521, 0.2515, 0.2515, 0.2512, 0.2518, 0.2512, 0.2518, 0.2515, 0.2515, 0.2496, 0.2479, 0.25, 0.2478, 0.25, 0.2478, 0.2496, 0.2479, 0.2492, 0.252, 0.2488, 0.2518, 0.2488, 0.2518, 0.2492, 0.252, 0.2512, 0.2518, 0.2508, 0.252, 0.2508, 0.252, 0.2512, 0.2518, 0.25, 0.2478, 0.2504, 0.2479, 0.2504, 0.2479, 0.25, 0.2478, 0.2488, 0.2518, 0.2485, 0.2515, 0.2485, 0.2515, 0.2488, 0.2518, 0.2508, 0.252, 0.2504, 0.2521, 0.2504, 0.2521, 0.2508, 0.252, 0.2504, 0.2479, 0.2508, 0.248, 0.2508, 0.248, 0.2504, 0.2479, 0.2485, 0.2515, 0.2482, 0.2512, 0.2482, 0.2512, 0.2485, 0.2515, 0.2504, 0.2521, 0.25, 0.2522, 0.25, 0.2522, 0.2504, 0.2521, 0.2508, 0.248, 0.2512, 0.2482, 0.2512, 0.2482, 0.2508, 0.248, 0.2482, 0.2512, 0.248, 0.2508, 0.248, 0.2508, 0.2482, 0.2512, 0.2512, 0.2482, 0.2515, 0.2485, 0.2515, 0.2485, 0.2512, 0.2482, 0.2665, 0.2101, 0.2584, 0.2076, 0.2584, 0.2076, 0.2665, 0.2101, 0.248, 0.2508, 0.2479, 0.2504, 0.2479, 0.2504, 0.248, 0.2508, 0.2515, 0.2485, 0.2518, 0.2488, 0.2518, 0.2488, 0.2515, 0.2485, 0.75, 0.2703, 0.754, 0.2699, 0.7578, 0.2687, 0.7613, 0.2668, 0.7643, 0.2643, 0.7668, 0.2613, 0.7687, 0.2578, 0.7699, 0.254, 0.7703, 0.25, 0.7699, 0.246, 0.7687, 0.2422, 0.7668, 0.2387, 0.7643, 0.2357, 0.7613, 0.2332, 0.7578, 0.2313, 0.754, 0.2301, 0.75, 0.2297, 0.746, 0.2301, 0.7422, 0.2313, 0.7387, 0.2332, 0.7357, 0.2357, 0.7332, 0.2387, 0.7313, 0.2422, 0.7301, 0.246, 0.7297, 0.25, 0.7301, 0.254, 0.7313, 0.2578, 0.7332, 0.2613, 0.7357, 0.2643, 0.7387, 0.2668, 0.7422, 0.2687, 0.746, 0.2699, 0.2141, 0.226, 0.2101, 0.2335, 0.2101, 0.2335, 0.2141, 0.226, 0.2584, 0.2924, 0.2665, 0.2899, 0.2665, 0.2899, 0.2584, 0.2924, 0.2194, 0.2806, 0.226, 0.2859, 0.226, 0.2859, 0.2194, 0.2806, 0.2932, 0.25, 0.2924, 0.2416, 0.2924, 0.2416, 0.2932, 0.25, 0.2584, 0.2076, 0.25, 0.2068, 0.25, 0.2068, 0.2584, 0.2076, 0.2101, 0.2335, 0.2076, 0.2416, 0.2076, 0.2416, 0.2101, 0.2335, 0.2665, 0.2899, 0.274, 0.2859, 0.274, 0.2859, 0.2665, 0.2899, 0.226, 0.2859, 0.2335, 0.2899, 0.2335, 0.2899, 0.226, 0.2859, 0.2924, 0.2416, 0.2899, 0.2335, 0.2899, 0.2335, 0.2924, 0.2416, 0.25, 0.2068, 0.2416, 0.2076, 0.2416, 0.2076, 0.25, 0.2068, 0.2076, 0.2416, 0.2068, 0.25, 0.2068, 0.25, 0.2076, 0.2416, 0.274, 0.2859, 0.2806, 0.2806, 0.2806, 0.2806, 0.274, 0.2859, 0.2335, 0.2899, 0.2416, 0.2924, 0.2416, 0.2924, 0.2335, 0.2899, 0.2899, 0.2335, 0.2859, 0.226, 0.2859, 0.226, 0.2899, 0.2335, 0.2416, 0.2076, 0.2335, 0.2101, 0.2335, 0.2101, 0.2416, 0.2076, 0.2068, 0.25, 0.2076, 0.2584, 0.2076, 0.2584, 0.2068, 0.25, 0.2806, 0.2806, 0.2859, 0.274, 0.2859, 0.274, 0.2806, 0.2806, 0.2416, 0.2924, 0.25, 0.2932, 0.25, 0.2932, 0.2416, 0.2924, 0.2859, 0.226, 0.2806, 0.2194, 0.2806, 0.2194, 0.2859, 0.226, 0.2335, 0.2101, 0.226, 0.2141, 0.226, 0.2141, 0.2335, 0.2101, 0.2076, 0.2584, 0.2101, 0.2665, 0.2101, 0.2665, 0.2076, 0.2584, 0.2859, 0.274, 0.2899, 0.2665, 0.2899, 0.2665, 0.2859, 0.274, 0.2806, 0.2194, 0.274, 0.2141, 0.274, 0.2141, 0.2806, 0.2194, 0.226, 0.2141, 0.2194, 0.2194, 0.2194, 0.2194, 0.226, 0.2141, 0.2101, 0.2665, 0.2141, 0.274, 0.2141, 0.274, 0.2101, 0.2665, 0.2899, 0.2665, 0.2924, 0.2584, 0.2924, 0.2584, 0.2899, 0.2665, 0.25, 0.2932, 0.2584, 0.2924, 0.2584, 0.2924, 0.25, 0.2932, 0.274, 0.2141, 0.2665, 0.2101, 0.2665, 0.2101, 0.274, 0.2141, 0.2194, 0.2194, 0.2141, 0.226, 0.2141, 0.226, 0.2194, 0.2194, 0.2141, 0.274, 0.2194, 0.2806, 0.2194, 0.2806, 0.2141, 0.274, 0.2924, 0.2584, 0.2932, 0.25, 0.2932, 0.25, 0.2924, 0.2584, 0.25, 0.2704, 0.254, 0.27, 0.2584, 0.2924, 0.25, 0.2932, 0.254, 0.27, 0.2578, 0.2688, 0.2665, 0.2899, 0.2584, 0.2924, 0.2578, 0.2688, 0.2613, 0.267, 0.274, 0.2859, 0.2665, 0.2899, 0.2613, 0.267, 0.2644, 0.2644, 0.2806, 0.2806, 0.274, 0.2859, 0.2644, 0.2644, 0.2669, 0.2613, 0.2859, 0.274, 0.2806, 0.2806, 0.2669, 0.2613, 0.2688, 0.2578, 0.2899, 0.2665, 0.2859, 0.274, 0.2688, 0.2578, 0.27, 0.254, 0.2924, 0.2584, 0.2899, 0.2665, 0.27, 0.254, 0.2704, 0.25, 0.2932, 0.25, 0.2924, 0.2584, 0.2704, 0.25, 0.27, 0.246, 0.2924, 0.2416, 0.2932, 0.25, 0.27, 0.246, 0.2688, 0.2422, 0.2899, 0.2335, 0.2924, 0.2416, 0.2688, 0.2422, 0.267, 0.2387, 0.2859, 0.226, 0.2899, 0.2335, 0.267, 0.2387, 0.2644, 0.2356, 0.2806, 0.2194, 0.2859, 0.226, 0.2644, 0.2356, 0.2613, 0.2331, 0.274, 0.2141, 0.2806, 0.2194, 0.2613, 0.2331, 0.2578, 0.2312, 0.2665, 0.2101, 0.274, 0.2141, 0.2578, 0.2312, 0.254, 0.23, 0.2584, 0.2076, 0.2665, 0.2101, 0.254, 0.23, 0.25, 0.2296, 0.25, 0.2068, 0.2584, 0.2076, 0.25, 0.2296, 0.246, 0.23, 0.2416, 0.2076, 0.25, 0.2068, 0.246, 0.23, 0.2422, 0.2312, 0.2335, 0.2101, 0.2416, 0.2076, 0.2422, 0.2312, 0.2387, 0.233, 0.226, 0.2141, 0.2335, 0.2101, 0.2387, 0.233, 0.2356, 0.2356, 0.2194, 0.2194, 0.226, 0.2141, 0.2356, 0.2356, 0.2331, 0.2387, 0.2141, 0.226, 0.2194, 0.2194, 0.2331, 0.2387, 0.2312, 0.2422, 0.2101, 0.2335, 0.2141, 0.226, 0.2312, 0.2422, 0.23, 0.246, 0.2076, 0.2416, 0.2101, 0.2335, 0.23, 0.246, 0.2296, 0.25, 0.2068, 0.25, 0.2076, 0.2416, 0.2296, 0.25, 0.23, 0.254, 0.2076, 0.2584, 0.2068, 0.25, 0.23, 0.254, 0.2312, 0.2578, 0.2101, 0.2665, 0.2076, 0.2584, 0.2312, 0.2578, 0.233, 0.2613, 0.2141, 0.274, 0.2101, 0.2665, 0.233, 0.2613, 0.2356, 0.2644, 0.2194, 0.2806, 0.2141, 0.274, 0.2356, 0.2644, 0.2387, 0.2669, 0.226, 0.2859, 0.2194, 0.2806, 0.2387, 0.2669, 0.2422, 0.2688, 0.2335, 0.2899, 0.226, 0.2859, 0.2422, 0.2688, 0.246, 0.27, 0.2416, 0.2924, 0.2335, 0.2899, 0.246, 0.27, 0.25, 0.2704, 0.25, 0.2932, 0.2416, 0.2924, 0.25, 0.2522, 0.2504, 0.2521, 0.254, 0.27, 0.25, 0.2704, 0.2504, 0.2521, 0.2508, 0.252, 0.2578, 0.2688, 0.254, 0.27, 0.2508, 0.252, 0.2512, 0.2518, 0.2613, 0.267, 0.2578, 0.2688, 0.2512, 0.2518, 0.2515, 0.2515, 0.2644, 0.2644, 0.2613, 0.267, 0.2515, 0.2515, 0.2518, 0.2512, 0.2669, 0.2613, 0.2644, 0.2644, 0.2518, 0.2512, 0.252, 0.2508, 0.2688, 0.2578, 0.2669, 0.2613, 0.252, 0.2508, 0.2521, 0.2504, 0.27, 0.254, 0.2688, 0.2578, 0.2521, 0.2504, 0.2522, 0.25, 0.2704, 0.25, 0.27, 0.254, 0.2522, 0.25, 0.2521, 0.2496, 0.27, 0.246, 0.2704, 0.25, 0.2521, 0.2496, 0.252, 0.2492, 0.2688, 0.2422, 0.27, 0.246, 0.252, 0.2492, 0.2518, 0.2488, 0.267, 0.2387, 0.2688, 0.2422, 0.2518, 0.2488, 0.2515, 0.2485, 0.2644, 0.2356, 0.267, 0.2387, 0.2515, 0.2485, 0.2512, 0.2482, 0.2613, 0.2331, 0.2644, 0.2356, 0.2512, 0.2482, 0.2508, 0.248, 0.2578, 0.2312, 0.2613, 0.2331, 0.2508, 0.248, 0.2504, 0.2479, 0.254, 0.23, 0.2578, 0.2312, 0.2504, 0.2479, 0.25, 0.2478, 0.25, 0.2296, 0.254, 0.23, 0.25, 0.2478, 0.2496, 0.2479, 0.246, 0.23, 0.25, 0.2296, 0.2496, 0.2479, 0.2492, 0.248, 0.2422, 0.2312, 0.246, 0.23, 0.2492, 0.248, 0.2488, 0.2482, 0.2387, 0.233, 0.2422, 0.2312, 0.2488, 0.2482, 0.2485, 0.2485, 0.2356, 0.2356, 0.2387, 0.233, 0.2485, 0.2485, 0.2482, 0.2488, 0.2331, 0.2387, 0.2356, 0.2356, 0.2482, 0.2488, 0.248, 0.2492, 0.2312, 0.2422, 0.2331, 0.2387, 0.248, 0.2492, 0.2479, 0.2496, 0.23, 0.246, 0.2312, 0.2422, 0.2479, 0.2496, 0.2478, 0.25, 0.2296, 0.25, 0.23, 0.246, 0.2478, 0.25, 0.2479, 0.2504, 0.23, 0.254, 0.2296, 0.25, 0.2479, 0.2504, 0.248, 0.2508, 0.2312, 0.2578, 0.23, 0.254, 0.248, 0.2508, 0.2482, 0.2512, 0.233, 0.2613, 0.2312, 0.2578, 0.2482, 0.2512, 0.2485, 0.2515, 0.2356, 0.2644, 0.233, 0.2613, 0.2485, 0.2515, 0.2488, 0.2518, 0.2387, 0.2669, 0.2356, 0.2644, 0.2488, 0.2518, 0.2492, 0.252, 0.2422, 0.2688, 0.2387, 0.2669, 0.2492, 0.252, 0.2496, 0.2521, 0.246, 0.27, 0.2422, 0.2688, 0.2496, 0.2521, 0.25, 0.2522, 0.25, 0.2704, 0.246, 0.27, 0.25, 0.2522, 0.25, 0.25, 0.2504, 0.2521, 0.2504, 0.2521, 0.25, 0.25, 0.2508, 0.252, 0.2508, 0.252, 0.25, 0.25, 0.2512, 0.2518, 0.2512, 0.2518, 0.25, 0.25, 0.2515, 0.2515, 0.2515, 0.2515, 0.25, 0.25, 0.2518, 0.2512, 0.2518, 0.2512, 0.25, 0.25, 0.252, 0.2508, 0.252, 0.2508, 0.25, 0.25, 0.2521, 0.2504, 0.2521, 0.2504, 0.25, 0.25, 0.2522, 0.25, 0.2522, 0.25, 0.25, 0.25, 0.2521, 0.2496, 0.2521, 0.2496, 0.25, 0.25, 0.252, 0.2492, 0.252, 0.2492, 0.25, 0.25, 0.2518, 0.2488, 0.2518, 0.2488, 0.25, 0.25, 0.2515, 0.2485, 0.2515, 0.2485, 0.25, 0.25, 0.2512, 0.2482, 0.2512, 0.2482, 0.25, 0.25, 0.2508, 0.248, 0.2508, 0.248, 0.25, 0.25, 0.2504, 0.2479, 0.2504, 0.2479, 0.25, 0.25, 0.25, 0.2478, 0.25, 0.2478, 0.25, 0.25, 0.2496, 0.2479, 0.2496, 0.2479, 0.25, 0.25, 0.2492, 0.248, 0.2492, 0.248, 0.25, 0.25, 0.2488, 0.2482, 0.2488, 0.2482, 0.25, 0.25, 0.2485, 0.2485, 0.2485, 0.2485, 0.25, 0.25, 0.2482, 0.2488, 0.2482, 0.2488, 0.25, 0.25, 0.248, 0.2492, 0.248, 0.2492, 0.25, 0.25, 0.2479, 0.2496, 0.2479, 0.2496, 0.25, 0.25, 0.2478, 0.25, 0.2478, 0.25, 0.25, 0.25, 0.2479, 0.2504, 0.2479, 0.2504, 0.25, 0.25, 0.248, 0.2508, 0.248, 0.2508, 0.25, 0.25, 0.2482, 0.2512, 0.2482, 0.2512, 0.25, 0.25, 0.2485, 0.2515, 0.2485, 0.2515, 0.25, 0.25, 0.2488, 0.2518, 0.2488, 0.2518, 0.25, 0.25, 0.2492, 0.252, 0.2492, 0.252, 0.25, 0.25, 0.2496, 0.2521, 0.2496, 0.2521, 0.25, 0.25, 0.25, 0.2522, 0.7561, 0.2808, 0.75, 0.2814, 0.75, 0.2932, 0.7584, 0.2924, 0.762, 0.279, 0.7561, 0.2808, 0.7584, 0.2924, 0.7665, 0.2899, 0.7675, 0.2761, 0.762, 0.279, 0.7665, 0.2899, 0.774, 0.2859, 0.7722, 0.2722, 0.7675, 0.2761, 0.774, 0.2859, 0.7806, 0.2806, 0.7761, 0.2675, 0.7722, 0.2722, 0.7806, 0.2806, 0.7859, 0.274, 0.779, 0.262, 0.7761, 0.2675, 0.7859, 0.274, 0.7899, 0.2665, 0.7808, 0.2561, 0.779, 0.262, 0.7899, 0.2665, 0.7924, 0.2584, 0.7814, 0.25, 0.7808, 0.2561, 0.7924, 0.2584, 0.7932, 0.25, 0.7808, 0.2439, 0.7814, 0.25, 0.7932, 0.25, 0.7924, 0.2416, 0.779, 0.238, 0.7808, 0.2439, 0.7924, 0.2416, 0.7899, 0.2335, 0.7761, 0.2325, 0.779, 0.238, 0.7899, 0.2335, 0.7859, 0.226, 0.7722, 0.2278, 0.7761, 0.2325, 0.7859, 0.226, 0.7806, 0.2194, 0.7675, 0.2239, 0.7722, 0.2278, 0.7806, 0.2194, 0.774, 0.2141, 0.762, 0.221, 0.7675, 0.2239, 0.774, 0.2141, 0.7665, 0.2101, 0.7561, 0.2192, 0.762, 0.221, 0.7665, 0.2101, 0.7584, 0.2076, 0.75, 0.2186, 0.7561, 0.2192, 0.7584, 0.2076, 0.75, 0.2068, 0.7439, 0.2192, 0.75, 0.2186, 0.75, 0.2068, 0.7416, 0.2076, 0.738, 0.221, 0.7439, 0.2192, 0.7416, 0.2076, 0.7335, 0.2101, 0.7325, 0.2239, 0.738, 0.221, 0.7335, 0.2101, 0.726, 0.2141, 0.7278, 0.2278, 0.7325, 0.2239, 0.726, 0.2141, 0.7194, 0.2194, 0.7239, 0.2325, 0.7278, 0.2278, 0.7194, 0.2194, 0.7141, 0.226, 0.721, 0.238, 0.7239, 0.2325, 0.7141, 0.226, 0.7101, 0.2335, 0.7192, 0.2439, 0.721, 0.238, 0.7101, 0.2335, 0.7076, 0.2416, 0.7186, 0.25, 0.7192, 0.2439, 0.7076, 0.2416, 0.7068, 0.25, 0.7192, 0.2561, 0.7186, 0.25, 0.7068, 0.25, 0.7076, 0.2584, 0.721, 0.262, 0.7192, 0.2561, 0.7076, 0.2584, 0.7101, 0.2665, 0.7239, 0.2675, 0.721, 0.262, 0.7101, 0.2665, 0.7141, 0.274, 0.7278, 0.2722, 0.7239, 0.2675, 0.7141, 0.274, 0.7194, 0.2806, 0.7325, 0.2761, 0.7278, 0.2722, 0.7194, 0.2806, 0.726, 0.2859, 0.738, 0.279, 0.7325, 0.2761, 0.726, 0.2859, 0.7335, 0.2899, 0.7439, 0.2808, 0.738, 0.279, 0.7335, 0.2899, 0.7416, 0.2924, 0.75, 0.2814, 0.7439, 0.2808, 0.7416, 0.2924, 0.75, 0.2932, 0.754, 0.2699, 0.75, 0.2703, 0.75, 0.2814, 0.7561, 0.2808, 0.7578, 0.2687, 0.754, 0.2699, 0.7561, 0.2808, 0.762, 0.279, 0.7613, 0.2668, 0.7578, 0.2687, 0.762, 0.279, 0.7675, 0.2761, 0.7643, 0.2643, 0.7613, 0.2668, 0.7675, 0.2761, 0.7722, 0.2722, 0.7668, 0.2613, 0.7643, 0.2643, 0.7722, 0.2722, 0.7761, 0.2675, 0.7687, 0.2578, 0.7668, 0.2613, 0.7761, 0.2675, 0.779, 0.262, 0.7699, 0.254, 0.7687, 0.2578, 0.779, 0.262, 0.7808, 0.2561, 0.7703, 0.25, 0.7699, 0.254, 0.7808, 0.2561, 0.7814, 0.25, 0.7699, 0.246, 0.7703, 0.25, 0.7814, 0.25, 0.7808, 0.2439, 0.7687, 0.2422, 0.7699, 0.246, 0.7808, 0.2439, 0.779, 0.238, 0.7668, 0.2387, 0.7687, 0.2422, 0.779, 0.238, 0.7761, 0.2325, 0.7643, 0.2357, 0.7668, 0.2387, 0.7761, 0.2325, 0.7722, 0.2278, 0.7613, 0.2332, 0.7643, 0.2357, 0.7722, 0.2278, 0.7675, 0.2239, 0.7578, 0.2313, 0.7613, 0.2332, 0.7675, 0.2239, 0.762, 0.221, 0.754, 0.2301, 0.7578, 0.2313, 0.762, 0.221, 0.7561, 0.2192, 0.75, 0.2297, 0.754, 0.2301, 0.7561, 0.2192, 0.75, 0.2186, 0.746, 0.2301, 0.75, 0.2297, 0.75, 0.2186, 0.7439, 0.2192, 0.7422, 0.2313, 0.746, 0.2301, 0.7439, 0.2192, 0.738, 0.221, 0.7387, 0.2332, 0.7422, 0.2313, 0.738, 0.221, 0.7325, 0.2239, 0.7357, 0.2357, 0.7387, 0.2332, 0.7325, 0.2239, 0.7278, 0.2278, 0.7332, 0.2387, 0.7357, 0.2357, 0.7278, 0.2278, 0.7239, 0.2325, 0.7313, 0.2422, 0.7332, 0.2387, 0.7239, 0.2325, 0.721, 0.238, 0.7301, 0.246, 0.7313, 0.2422, 0.721, 0.238, 0.7192, 0.2439, 0.7297, 0.25, 0.7301, 0.246, 0.7192, 0.2439, 0.7186, 0.25, 0.7301, 0.254, 0.7297, 0.25, 0.7186, 0.25, 0.7192, 0.2561, 0.7313, 0.2578, 0.7301, 0.254, 0.7192, 0.2561, 0.721, 0.262, 0.7332, 0.2613, 0.7313, 0.2578, 0.721, 0.262, 0.7239, 0.2675, 0.7357, 0.2643, 0.7332, 0.2613, 0.7239, 0.2675, 0.7278, 0.2722, 0.7387, 0.2668, 0.7357, 0.2643, 0.7278, 0.2722, 0.7325, 0.2761, 0.7422, 0.2687, 0.7387, 0.2668, 0.7325, 0.2761, 0.738, 0.279, 0.746, 0.2699, 0.7422, 0.2687, 0.738, 0.279, 0.7439, 0.2808, 0.75, 0.2703, 0.746, 0.2699, 0.7439, 0.2808, 0.75, 0.2814])
me_cone.use_remesh_fix_poles = True
me_cone.use_remesh_preserve_attributes = False
me_cone.update()

# ---- objects
ob_characterref = bpy.data.objects.new('CharacterRef', None)
ob_barexterior = bpy.data.objects.new('BarExterior', me_barexterior)
ob_barinterior_001 = bpy.data.objects.new('BarInterior.001', me_barinterior_001)
ob_bar = bpy.data.objects.new('Bar', me_barinterior_002)
ob_speaker = bpy.data.objects.new('Speaker', me_barinterior_006)
ob_speaker_001 = bpy.data.objects.new('Speaker.001', me_barinterior_005)
ob_stage = bpy.data.objects.new('Stage', me_barinterior_003)
ob_stairs = bpy.data.objects.new('Stairs', me_barinterior_004)
ob_light = bpy.data.objects.new('Light', me_cone)

# ---- transforms, parenting, visibility, modifiers, constraints
ob_characterref.location = (-16.41, -13.18, -1.066)
ob_characterref.delta_rotation_euler = (1.571, -0.0, 3.142)
ob_characterref.empty_display_type = 'IMAGE'
ob_characterref.empty_display_size = 1.886
ob_barexterior.location = (0.0, 0.0, 0.0)
ob_barexterior.rotation_euler = (1.571, -0.0, 0.0)
ob_barinterior_001.location = (0.0, 0.0, 0.0)
ob_barinterior_001.rotation_euler = (1.571, -0.0, 0.0)
ob_bar.location = (0.0, 0.0, 0.0)
ob_bar.rotation_euler = (1.571, -0.0, 0.0)
ob_speaker.location = (0.0, 0.0, 0.0)
ob_speaker.rotation_euler = (1.571, -0.0, 0.0)
ob_speaker_001.location = (0.0, 0.0, 0.0)
ob_speaker_001.rotation_euler = (1.571, -0.0, 0.0)
ob_stage.location = (0.0, 0.0, 0.0)
ob_stage.rotation_euler = (1.571, -0.0, 0.0)
ob_stairs.location = (0.0, 0.0, 0.0)
ob_stairs.rotation_euler = (1.571, -0.0, 0.0)
ob_light.location = (-18.89, -12.83, 1.903)

# ---- collection membership
scene.collection.objects.link(ob_characterref)
col_barexterior.objects.link(ob_barexterior)
col_barinterior.objects.link(ob_barinterior_001)
col_barinterior.objects.link(ob_bar)
col_barinterior.objects.link(ob_speaker)
col_barinterior.objects.link(ob_speaker_001)
col_barinterior.objects.link(ob_stage)
col_barinterior.objects.link(ob_stairs)
col_barinterior.objects.link(ob_light)

# ---- scene / render settings (as saved in the file)
scene.frame_start = 1; scene.frame_end = 250; scene.frame_set(1)
scene.render.engine = 'BLENDER_EEVEE_NEXT'
scene.cycles.use_denoising = False
scene.cycles.samples = 128
scene.cycles.sampling_pattern = 'TABULATED_SOBOL'
scene.cycles.use_adaptive_sampling = False
scene.cycles.use_light_tree = False
scene.view_settings.view_transform = 'Filmic'
bpy.context.view_layer.update()

# ---- added for rendering (the .blend has no active camera and no usable light): camera, sun
cam_auto = bpy.data.cameras.new('AutoCamera')
cam_auto.lens = 50.0
cam_auto.sensor_width = 36.0
cam_auto.clip_end = 1000.0
ob_auto_camera = bpy.data.objects.new('AutoCamera', cam_auto)
scene.collection.objects.link(ob_auto_camera)
ob_auto_camera.location = (7.28121, -40.7374, 16.8291)
ob_auto_camera.rotation_euler = (1.09748, -7.21219e-08, 0.694738)
scene.camera = ob_auto_camera
light_auto_sun = bpy.data.lights.new('AutoSun', 'SUN')
light_auto_sun.energy = 3.0
light_auto_sun.angle = 0.0523599
ob_auto_sun = bpy.data.objects.new('AutoSun', light_auto_sun)
scene.collection.objects.link(ob_auto_sun)
ob_auto_sun.rotation_euler = (0.872665, 0.174533, 0.523599)
bpy.context.view_layer.update()

